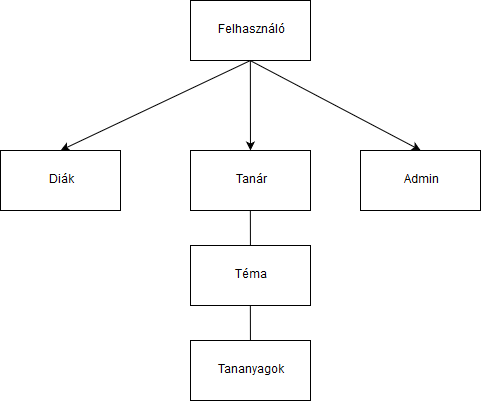

The diagram above was exported from draw.io. Its source (the exported page's mxGraphModel, read from the mxfile embedded in the PNG):
<mxGraphModel dx="797" dy="437" grid="1" gridSize="10" guides="1" tooltips="1" connect="1" arrows="1" fold="1" page="1" pageScale="1" pageWidth="827" pageHeight="1169" math="0" shadow="0">
  <root>
    <mxCell id="0" />
    <mxCell id="1" parent="0" />
    <mxCell id="T3MA363kJWqK0BcKLqYQ-1" value="Felhasználó" style="rounded=0;whiteSpace=wrap;html=1;" vertex="1" parent="1">
      <mxGeometry x="390" y="20" width="120" height="60" as="geometry" />
    </mxCell>
    <mxCell id="T3MA363kJWqK0BcKLqYQ-2" value="&lt;div&gt;Diák&lt;/div&gt;" style="rounded=0;whiteSpace=wrap;html=1;" vertex="1" parent="1">
      <mxGeometry x="200" y="170" width="120" height="60" as="geometry" />
    </mxCell>
    <mxCell id="T3MA363kJWqK0BcKLqYQ-3" value="Tanár" style="rounded=0;whiteSpace=wrap;html=1;" vertex="1" parent="1">
      <mxGeometry x="390" y="170" width="120" height="60" as="geometry" />
    </mxCell>
    <mxCell id="T3MA363kJWqK0BcKLqYQ-4" value="Admin" style="rounded=0;whiteSpace=wrap;html=1;" vertex="1" parent="1">
      <mxGeometry x="560" y="170" width="120" height="60" as="geometry" />
    </mxCell>
    <mxCell id="T3MA363kJWqK0BcKLqYQ-5" value="Tananyagok" style="rounded=0;whiteSpace=wrap;html=1;" vertex="1" parent="1">
      <mxGeometry x="390" y="360" width="120" height="60" as="geometry" />
    </mxCell>
    <mxCell id="T3MA363kJWqK0BcKLqYQ-6" value="" style="endArrow=classic;html=1;entryX=0.5;entryY=0;entryDx=0;entryDy=0;" edge="1" parent="1" target="T3MA363kJWqK0BcKLqYQ-2">
      <mxGeometry width="50" height="50" relative="1" as="geometry">
        <mxPoint x="450" y="80" as="sourcePoint" />
        <mxPoint x="140" y="370" as="targetPoint" />
      </mxGeometry>
    </mxCell>
    <mxCell id="T3MA363kJWqK0BcKLqYQ-7" value="" style="endArrow=classic;html=1;exitX=0.5;exitY=1;exitDx=0;exitDy=0;entryX=0.5;entryY=0;entryDx=0;entryDy=0;" edge="1" parent="1" source="T3MA363kJWqK0BcKLqYQ-1" target="T3MA363kJWqK0BcKLqYQ-4">
      <mxGeometry width="50" height="50" relative="1" as="geometry">
        <mxPoint x="90" y="420" as="sourcePoint" />
        <mxPoint x="140" y="370" as="targetPoint" />
      </mxGeometry>
    </mxCell>
    <mxCell id="T3MA363kJWqK0BcKLqYQ-8" value="" style="endArrow=classic;html=1;exitX=0.5;exitY=1;exitDx=0;exitDy=0;" edge="1" parent="1" source="T3MA363kJWqK0BcKLqYQ-1" target="T3MA363kJWqK0BcKLqYQ-3">
      <mxGeometry width="50" height="50" relative="1" as="geometry">
        <mxPoint x="90" y="420" as="sourcePoint" />
        <mxPoint x="140" y="370" as="targetPoint" />
      </mxGeometry>
    </mxCell>
    <mxCell id="T3MA363kJWqK0BcKLqYQ-9" value="Téma" style="rounded=0;whiteSpace=wrap;html=1;" vertex="1" parent="1">
      <mxGeometry x="390" y="265" width="120" height="60" as="geometry" />
    </mxCell>
    <mxCell id="T3MA363kJWqK0BcKLqYQ-10" value="" style="endArrow=none;html=1;exitX=0.5;exitY=1;exitDx=0;exitDy=0;" edge="1" parent="1" source="T3MA363kJWqK0BcKLqYQ-3" target="T3MA363kJWqK0BcKLqYQ-9">
      <mxGeometry width="50" height="50" relative="1" as="geometry">
        <mxPoint x="200" y="490" as="sourcePoint" />
        <mxPoint x="250" y="440" as="targetPoint" />
      </mxGeometry>
    </mxCell>
    <mxCell id="T3MA363kJWqK0BcKLqYQ-11" value="" style="endArrow=none;html=1;exitX=0.5;exitY=1;exitDx=0;exitDy=0;" edge="1" parent="1" source="T3MA363kJWqK0BcKLqYQ-9" target="T3MA363kJWqK0BcKLqYQ-5">
      <mxGeometry width="50" height="50" relative="1" as="geometry">
        <mxPoint x="200" y="490" as="sourcePoint" />
        <mxPoint x="250" y="440" as="targetPoint" />
      </mxGeometry>
    </mxCell>
  </root>
</mxGraphModel>